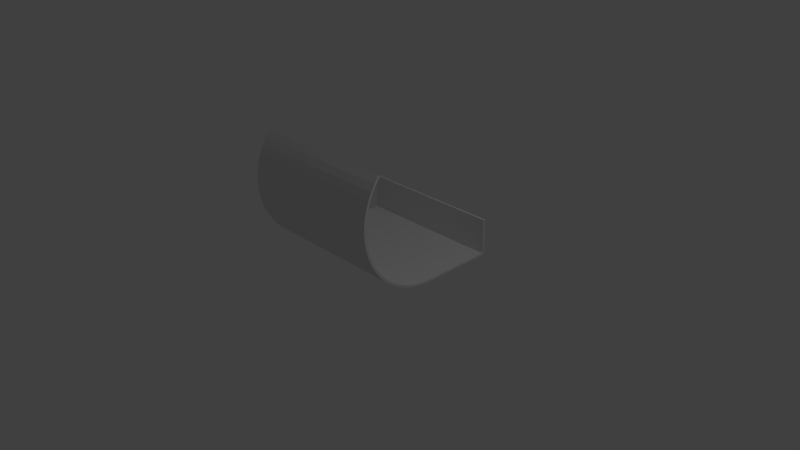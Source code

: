 # Source: better.blend  (saved by Blender 2.72.0; exported with 4.5.12 LTS)
import bpy
from mathutils import Matrix  # noqa: F401  (used for matrix-valued properties, if any)

bpy.ops.wm.read_factory_settings(use_empty=True)
scene = bpy.context.scene
scene.name = 'Scene'

# ---- collections
col_collection_1 = bpy.data.collections.new('Collection 1'); scene.collection.children.link(col_collection_1)

# ---- world
world_world = bpy.data.worlds.new('World'); scene.world = world_world
world_world.color = (0.05088, 0.05088, 0.05088)
world_world.use_sun_shadow = False
world_world.sun_shadow_jitter_overblur = 0.0
world_world.cycles.sampling_method = 'MANUAL'
world_world.cycles.sample_map_resolution = 256

# ---- cameras
cam_camera = bpy.data.cameras.new('Camera')
cam_camera.clip_end = 100.0
cam_camera.lens = 35.0
cam_camera.sensor_width = 32.0
cam_camera.sensor_height = 18.0
cam_camera.ortho_scale = 7.314
cam_camera.dof.focus_distance = 0.0
cam_camera.dof.aperture_fstop = 128.0

# ---- lights
light_lamp = bpy.data.lights.new('Lamp', 'POINT')
light_lamp.transmission_factor = 0.0
light_lamp.cutoff_distance = 30.0
light_lamp.energy = 100.0
light_lamp.shadow_buffer_clip_start = 1.001
light_lamp.shadow_soft_size = 0.1
light_lamp.shadow_maximum_resolution = 0.006
light_lamp.use_absolute_resolution = True
light_lamp.cycles.use_multiple_importance_sampling = False

# ---- meshes
me_cylinder = bpy.data.meshes.new('Cylinder')
me_cylinder.from_pydata([(1.0, -1.629e-07, -1.0), (1.0, -1.629e-07, 1.0), (0.9952, -0.09802, -1.0), (0.9952, -0.09802, 1.0), (0.9808, -0.1951, -1.0), (0.9808, -0.1951, 1.0), (0.9569, -0.2903, -1.0), (0.9569, -0.2903, 1.0), (0.9239, -0.3827, -1.0), (0.9239, -0.3827, 1.0), (0.8819, -0.4714, -1.0), (0.8819, -0.4714, 1.0), (0.8315, -0.5556, -1.0), (0.8315, -0.5556, 1.0), (0.773, -0.6344, -1.0), (0.773, -0.6344, 1.0), (0.7071, -0.7071, -1.0), (0.7071, -0.7071, 1.0), (0.6344, -0.773, -1.0), (0.6344, -0.773, 1.0), (0.5556, -0.8315, -1.0), (0.5556, -0.8315, 1.0), (0.4714, -0.8819, -1.0), (0.4714, -0.8819, 1.0), (0.3827, -0.9239, -1.0), (0.3827, -0.9239, 1.0), (0.2903, -0.9569, -1.0), (0.2903, -0.9569, 1.0), (0.1951, -0.9808, -1.0), (0.1951, -0.9808, 1.0), (0.09802, -0.9952, -1.0), (0.09802, -0.9952, 1.0), (-8.027e-07, -1.0, -1.0), (-8.027e-07, -1.0, 1.0), (-0.09802, -0.9952, -1.0), (-0.09802, -0.9952, 1.0), (-0.1951, -0.9808, -1.0), (-0.1951, -0.9808, 1.0), (-0.2903, -0.9569, -1.0), (-0.2903, -0.9569, 1.0), (-0.3827, -0.9239, -1.0), (-0.3827, -0.9239, 1.0), (-0.4714, -0.8819, -1.0), (-0.4714, -0.8819, 1.0), (-0.5556, -0.8315, -1.0), (-0.5556, -0.8315, 1.0), (-0.6344, -0.773, -1.0), (-0.6344, -0.773, 1.0), (1.0, 1.0, -1.0), (1.0, 1.0, 1.0), (0.5, 1.0, 1.0), (0.5, 1.0, -1.0), (0.97, 0.0007363, -1.0), (0.9653, -0.09507, -1.0), (0.9653, -0.09507, 1.0), (0.97, 0.0007363, 1.0), (0.9513, -0.1892, -1.0), (0.9513, -0.1892, 1.0), (0.9282, -0.2816, -1.0), (0.9282, -0.2816, 1.0), (0.8961, -0.3712, -1.0), (0.8961, -0.3712, 1.0), (0.8554, -0.4572, -1.0), (0.8554, -0.4572, 1.0), (0.8065, -0.5389, -1.0), (0.8065, -0.5389, 1.0), (0.7498, -0.6153, -1.0), (0.7498, -0.6153, 1.0), (0.6859, -0.6859, -1.0), (0.6859, -0.6859, 1.0), (0.6153, -0.7498, -1.0), (0.6153, -0.7498, 1.0), (0.5389, -0.8065, -1.0), (0.5389, -0.8065, 1.0), (0.4572, -0.8554, -1.0), (0.4572, -0.8554, 1.0), (0.3712, -0.8961, -1.0), (0.3712, -0.8961, 1.0), (0.2816, -0.9282, -1.0), (0.2816, -0.9282, 1.0), (0.1892, -0.9513, -1.0), (0.1892, -0.9513, 1.0), (0.09507, -0.9653, -1.0), (0.09507, -0.9653, 1.0), (-7.844e-07, -0.97, -1.0), (-7.844e-07, -0.97, 1.0), (-0.09507, -0.9653, -1.0), (-0.09507, -0.9653, 1.0), (-0.1892, -0.9513, -1.0), (-0.1892, -0.9513, 1.0), (-0.2816, -0.9282, -1.0), (-0.2816, -0.9282, 1.0), (-0.3712, -0.8961, -1.0), (-0.3712, -0.8961, 1.0), (-0.4572, -0.8554, -1.0), (-0.4572, -0.8554, 1.0), (-0.5389, -0.8065, -1.0), (-0.5389, -0.8065, 1.0), (-0.6165, -0.7489, -1.0), (-0.6165, -0.7489, 1.0), (0.97, 0.97, 1.0), (0.97, 0.97, -1.0), (0.5, 0.97, 1.0), (0.5, 0.97, -1.0)], [], [(0, 1, 3, 2), (2, 3, 5, 4), (4, 5, 7, 6), (6, 7, 9, 8), (8, 9, 11, 10), (10, 11, 13, 12), (12, 13, 15, 14), (14, 15, 17, 16), (16, 17, 19, 18), (18, 19, 21, 20), (20, 21, 23, 22), (22, 23, 25, 24), (24, 25, 27, 26), (26, 27, 29, 28), (28, 29, 31, 30), (30, 31, 33, 32), (32, 33, 35, 34), (34, 35, 37, 36), (36, 37, 39, 38), (38, 39, 41, 40), (40, 41, 43, 42), (42, 43, 45, 44), (44, 45, 47, 46), (1, 0, 48, 49), (50, 49, 48, 51), (52, 53, 54, 55), (53, 56, 57, 54), (56, 58, 59, 57), (58, 60, 61, 59), (60, 62, 63, 61), (62, 64, 65, 63), (64, 66, 67, 65), (66, 68, 69, 67), (68, 70, 71, 69), (70, 72, 73, 71), (72, 74, 75, 73), (74, 76, 77, 75), (76, 78, 79, 77), (78, 80, 81, 79), (80, 82, 83, 81), (82, 84, 85, 83), (84, 86, 87, 85), (86, 88, 89, 87), (88, 90, 91, 89), (90, 92, 93, 91), (92, 94, 95, 93), (94, 96, 97, 95), (96, 98, 99, 97), (55, 100, 101, 52), (102, 103, 101, 100), (9, 7, 59, 61), (19, 17, 69, 71), (2, 4, 56, 53), (29, 27, 79, 81), (12, 14, 66, 64), (39, 37, 89, 91), (22, 24, 76, 74), (32, 34, 86, 84), (42, 44, 96, 94), (5, 3, 54, 57), (15, 13, 65, 67), (25, 23, 75, 77), (1, 49, 100, 55), (35, 33, 85, 87), (8, 10, 62, 60), (18, 20, 72, 70), (45, 43, 95, 97), (28, 30, 82, 80), (38, 40, 92, 90), (49, 50, 102, 100), (11, 9, 61, 63), (21, 19, 71, 73), (4, 6, 58, 56), (31, 29, 81, 83), (14, 16, 68, 66), (41, 39, 91, 93), (24, 26, 78, 76), (51, 48, 101, 103), (34, 36, 88, 86), (44, 46, 98, 96), (7, 5, 57, 59), (17, 15, 67, 69), (0, 2, 53, 52), (27, 25, 77, 79), (50, 51, 103, 102), (10, 12, 64, 62), (37, 35, 87, 89), (20, 22, 74, 72), (47, 45, 97, 99), (30, 32, 84, 82), (40, 42, 94, 92), (3, 1, 55, 54), (13, 11, 63, 65), (23, 21, 73, 75), (46, 47, 99, 98), (6, 8, 60, 58), (33, 31, 83, 85), (16, 18, 70, 68), (43, 41, 93, 95), (26, 28, 80, 78), (36, 38, 90, 88), (48, 0, 52, 101)])
me_cylinder.use_remesh_preserve_volume = False
me_cylinder.use_remesh_preserve_attributes = False
me_cylinder.use_mirror_vertex_groups = False
me_cylinder.update()

# ---- objects
ob_cylinder = bpy.data.objects.new('Cylinder', me_cylinder)
ob_lamp = bpy.data.objects.new('Lamp', light_lamp)
ob_camera = bpy.data.objects.new('Camera', cam_camera)

# ---- transforms, parenting, visibility, modifiers, constraints
ob_cylinder.location = (0.0, 0.0, 1.0)
ob_cylinder.rotation_euler = (0.0, 1.571, 0.0)
ob_cylinder.lineart.crease_threshold = 0.0
ob_lamp.location = (4.076, 1.005, 5.904)
ob_lamp.rotation_euler = (0.6503, 0.05522, 1.866)
ob_lamp.lock_rotations_4d = False
ob_lamp.empty_display_type = 'ARROWS'
ob_lamp.color = (0.0, 0.0, 0.0, 0.0)
ob_lamp.lineart.crease_threshold = 0.0
ob_camera.location = (7.481, -6.508, 5.344)
ob_camera.rotation_euler = (1.109, 0.01082, 0.8149)
ob_camera.lock_rotations_4d = False
ob_camera.empty_display_type = 'ARROWS'
ob_camera.color = (0.0, 0.0, 0.0, 0.0)
ob_camera.display_type = 'WIRE'
ob_camera.lineart.crease_threshold = 0.0

# ---- collection membership
col_collection_1.objects.link(ob_cylinder)
col_collection_1.objects.link(ob_lamp)
col_collection_1.objects.link(ob_camera)

# ---- scene / render settings (as saved in the file)
scene.camera = ob_camera
scene.frame_start = 1; scene.frame_end = 250; scene.frame_set(1)
scene.render.engine = 'BLENDER_EEVEE_NEXT'
scene.render.resolution_percentage = 50
scene.render.dither_intensity = 0.0
scene.cycles.use_denoising = False
scene.cycles.samples = 10
scene.cycles.sampling_pattern = 'TABULATED_SOBOL'
scene.cycles.light_sampling_threshold = 0.0
scene.cycles.use_adaptive_sampling = False
scene.cycles.use_light_tree = False
scene.cycles.blur_glossy = 0.0
scene.cycles.pixel_filter_type = 'GAUSSIAN'
scene.cycles.sample_clamp_indirect = 0.0
scene.view_settings.view_transform = 'Standard'
bpy.context.view_layer.update()
